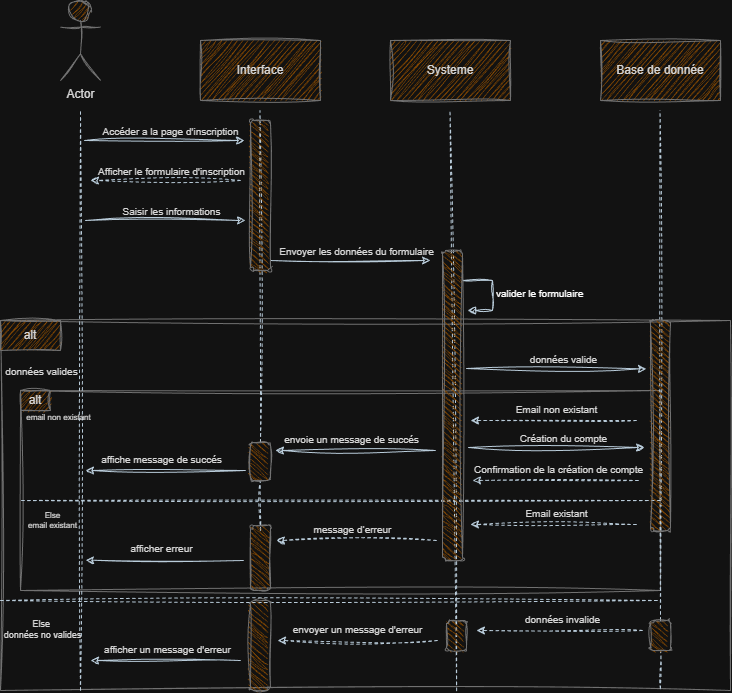

The diagram above was exported from draw.io. Its source (the exported page's mxGraphModel, read from the mxfile embedded in the PNG):
<mxGraphModel dx="2938" dy="1603" grid="0" gridSize="10" guides="1" tooltips="1" connect="1" arrows="1" fold="1" page="1" pageScale="1" pageWidth="827" pageHeight="1169" background="none" math="0" shadow="0">
  <root>
    <mxCell id="0" />
    <mxCell id="1" parent="0" />
    <mxCell id="PfhqKHTAAM4yHsiLnlxu-30" parent="1" style="rounded=0;whiteSpace=wrap;html=1;fillColor=none;strokeColor=#909090;perimeterSpacing=21;labelBackgroundColor=none;fontColor=#1A1A1A;sketch=1;curveFitting=1;jiggle=2;" value="" vertex="1">
      <mxGeometry height="370" width="730" x="39" y="514" as="geometry" />
    </mxCell>
    <mxCell id="ujCfx6GJtNcwwJSOh44B-40" parent="1" style="rounded=0;whiteSpace=wrap;html=1;strokeColor=#909090;fontColor=#1A1A1A;fillColor=none;labelBackgroundColor=none;sketch=1;curveFitting=1;jiggle=2;" value="" vertex="1">
      <mxGeometry height="200" width="640" x="59" y="584" as="geometry" />
    </mxCell>
    <mxCell id="PfhqKHTAAM4yHsiLnlxu-1" parent="1" style="shape=umlActor;verticalLabelPosition=bottom;verticalAlign=top;html=1;outlineConnect=0;labelBackgroundColor=none;fillColor=#F5AB50;strokeColor=#909090;fontColor=#1A1A1A;sketch=1;curveFitting=1;jiggle=2;" value="Actor" vertex="1">
      <mxGeometry height="80" width="40" x="99" y="194" as="geometry" />
    </mxCell>
    <mxCell id="PfhqKHTAAM4yHsiLnlxu-2" edge="1" parent="1" style="endArrow=none;dashed=1;html=1;rounded=0;labelBackgroundColor=none;strokeColor=#182E3E;fontColor=default;sketch=1;curveFitting=1;jiggle=2;" value="">
      <mxGeometry height="50" relative="1" width="50" as="geometry">
        <mxPoint x="119" y="884" as="sourcePoint" />
        <mxPoint x="119" y="304" as="targetPoint" />
      </mxGeometry>
    </mxCell>
    <mxCell id="PfhqKHTAAM4yHsiLnlxu-5" parent="1" style="rounded=0;whiteSpace=wrap;html=1;labelBackgroundColor=none;fillColor=#F5AB50;strokeColor=#909090;fontColor=#1A1A1A;sketch=1;curveFitting=1;jiggle=2;" value="Interface" vertex="1">
      <mxGeometry height="60" width="120" x="239" y="234" as="geometry" />
    </mxCell>
    <mxCell id="PfhqKHTAAM4yHsiLnlxu-8" edge="1" parent="1" source="KZziJVtI47QSjavVWrps-2" style="endArrow=none;dashed=1;html=1;rounded=0;labelBackgroundColor=none;strokeColor=#182E3E;fontColor=default;sketch=1;curveFitting=1;jiggle=2;" value="">
      <mxGeometry height="50" relative="1" width="50" as="geometry">
        <mxPoint x="299" y="884" as="sourcePoint" />
        <mxPoint x="298.5" y="304" as="targetPoint" />
      </mxGeometry>
    </mxCell>
    <mxCell id="PfhqKHTAAM4yHsiLnlxu-9" parent="1" style="rounded=0;whiteSpace=wrap;html=1;labelBackgroundColor=none;fillColor=#F5AB50;strokeColor=#909090;fontColor=#1A1A1A;sketch=1;curveFitting=1;jiggle=2;" value="Systeme" vertex="1">
      <mxGeometry height="60" width="120" x="429" y="234" as="geometry" />
    </mxCell>
    <mxCell id="PfhqKHTAAM4yHsiLnlxu-10" parent="1" style="rounded=0;whiteSpace=wrap;html=1;labelBackgroundColor=none;fillColor=#F5AB50;strokeColor=#909090;fontColor=#1A1A1A;sketch=1;curveFitting=1;jiggle=2;" value="Base de donnée" vertex="1">
      <mxGeometry height="60" width="120" x="639" y="234" as="geometry" />
    </mxCell>
    <mxCell id="PfhqKHTAAM4yHsiLnlxu-11" edge="1" parent="1" source="PfhqKHTAAM4yHsiLnlxu-30" style="endArrow=none;dashed=1;html=1;rounded=0;labelBackgroundColor=none;strokeColor=#182E3E;fontColor=default;exitX=0.618;exitY=0.95;exitDx=0;exitDy=0;exitPerimeter=0;sketch=1;curveFitting=1;jiggle=2;" value="">
      <mxGeometry height="50" relative="1" width="50" as="geometry">
        <mxPoint x="479" y="1134" as="sourcePoint" />
        <mxPoint x="488.5" y="304" as="targetPoint" />
      </mxGeometry>
    </mxCell>
    <mxCell id="PfhqKHTAAM4yHsiLnlxu-12" edge="1" parent="1" source="2T5KWM_L01I_o3FRWD4D-4" style="endArrow=none;dashed=1;html=1;rounded=0;labelBackgroundColor=none;strokeColor=#182E3E;fontColor=default;sketch=1;curveFitting=1;jiggle=2;" value="">
      <mxGeometry height="50" relative="1" width="50" as="geometry">
        <mxPoint x="699" y="1134" as="sourcePoint" />
        <mxPoint x="698.5" y="304" as="targetPoint" />
      </mxGeometry>
    </mxCell>
    <mxCell id="PfhqKHTAAM4yHsiLnlxu-13" edge="1" parent="1" style="endArrow=classic;html=1;rounded=0;labelBackgroundColor=none;strokeColor=#182E3E;fontColor=default;sketch=1;curveFitting=1;jiggle=2;" value="">
      <mxGeometry height="50" relative="1" width="50" as="geometry">
        <mxPoint x="123" y="334" as="sourcePoint" />
        <mxPoint x="283" y="334" as="targetPoint" />
      </mxGeometry>
    </mxCell>
    <mxCell id="PfhqKHTAAM4yHsiLnlxu-15" connectable="0" parent="PfhqKHTAAM4yHsiLnlxu-13" style="edgeLabel;html=1;align=center;verticalAlign=middle;resizable=0;points=[];fontSize=10;labelBackgroundColor=none;fontColor=#1A1A1A;sketch=1;curveFitting=1;jiggle=2;" value="&lt;font&gt;Accéder a la page d'inscription&lt;/font&gt;" vertex="1">
      <mxGeometry relative="1" x="0.1416" y="-1" as="geometry">
        <mxPoint x="-6" y="-11" as="offset" />
      </mxGeometry>
    </mxCell>
    <mxCell id="PfhqKHTAAM4yHsiLnlxu-19" edge="1" parent="1" style="endArrow=classic;html=1;rounded=0;dashed=1;labelBackgroundColor=none;strokeColor=#182E3E;fontColor=default;sketch=1;curveFitting=1;jiggle=2;" value="">
      <mxGeometry height="50" relative="1" width="50" as="geometry">
        <mxPoint x="279" y="374" as="sourcePoint" />
        <mxPoint x="129" y="374" as="targetPoint" />
      </mxGeometry>
    </mxCell>
    <mxCell id="PfhqKHTAAM4yHsiLnlxu-20" connectable="0" parent="1" style="edgeLabel;html=1;align=center;verticalAlign=middle;resizable=0;points=[];fontSize=10;labelBackgroundColor=none;fontColor=#1A1A1A;sketch=1;curveFitting=1;jiggle=2;" value="&lt;font&gt;Afficher le formulaire d'inscription&lt;/font&gt;" vertex="1">
      <mxGeometry x="209" y="364" as="geometry" />
    </mxCell>
    <mxCell id="PfhqKHTAAM4yHsiLnlxu-21" edge="1" parent="1" style="endArrow=classic;html=1;rounded=0;labelBackgroundColor=none;strokeColor=#182E3E;fontColor=default;sketch=1;curveFitting=1;jiggle=2;" value="">
      <mxGeometry height="50" relative="1" width="50" as="geometry">
        <mxPoint x="124" y="414" as="sourcePoint" />
        <mxPoint x="284" y="414" as="targetPoint" />
      </mxGeometry>
    </mxCell>
    <mxCell id="PfhqKHTAAM4yHsiLnlxu-22" connectable="0" parent="PfhqKHTAAM4yHsiLnlxu-21" style="edgeLabel;html=1;align=center;verticalAlign=middle;resizable=0;points=[];fontSize=10;labelBackgroundColor=none;fontColor=#1A1A1A;sketch=1;curveFitting=1;jiggle=2;" value="&lt;font&gt;Saisir les informations&lt;/font&gt;" vertex="1">
      <mxGeometry relative="1" x="0.1416" y="-1" as="geometry">
        <mxPoint x="-6" y="-11" as="offset" />
      </mxGeometry>
    </mxCell>
    <mxCell id="PfhqKHTAAM4yHsiLnlxu-23" edge="1" parent="1" style="endArrow=classic;html=1;rounded=0;labelBackgroundColor=none;strokeColor=#182E3E;fontColor=default;sketch=1;curveFitting=1;jiggle=2;" value="">
      <mxGeometry height="50" relative="1" width="50" as="geometry">
        <mxPoint x="309" y="454" as="sourcePoint" />
        <mxPoint x="469" y="454" as="targetPoint" />
      </mxGeometry>
    </mxCell>
    <mxCell id="PfhqKHTAAM4yHsiLnlxu-24" connectable="0" parent="PfhqKHTAAM4yHsiLnlxu-23" style="edgeLabel;html=1;align=center;verticalAlign=middle;resizable=0;points=[];fontSize=10;labelBackgroundColor=none;fontColor=#1A1A1A;sketch=1;curveFitting=1;jiggle=2;" value="&lt;font&gt;Envoyer les données du formulaire&lt;/font&gt;" vertex="1">
      <mxGeometry relative="1" x="0.1416" y="-1" as="geometry">
        <mxPoint x="-6" y="-11" as="offset" />
      </mxGeometry>
    </mxCell>
    <mxCell id="PfhqKHTAAM4yHsiLnlxu-28" edge="1" parent="1" style="html=1;align=left;spacingLeft=2;endArrow=block;rounded=0;edgeStyle=orthogonalEdgeStyle;curved=0;rounded=0;labelBackgroundColor=none;strokeColor=#182E3E;fontColor=default;sketch=1;curveFitting=1;jiggle=2;" value="&lt;span style=&quot;font-size: 10px; text-align: center;&quot;&gt;&lt;font style=&quot;color: light-dark(rgb(182, 184, 207), rgb(255, 255, 255));&quot;&gt;valider le formulaire&amp;nbsp;&lt;/font&gt;&lt;/span&gt;">
      <mxGeometry relative="1" as="geometry">
        <Array as="points">
          <mxPoint x="531" y="504" />
        </Array>
        <mxPoint x="501" y="474" as="sourcePoint" />
        <mxPoint x="506" y="504" as="targetPoint" />
      </mxGeometry>
    </mxCell>
    <mxCell id="PfhqKHTAAM4yHsiLnlxu-31" parent="1" style="rounded=0;whiteSpace=wrap;html=1;labelBackgroundColor=none;fillColor=#F5AB50;strokeColor=#909090;fontColor=#1A1A1A;sketch=1;curveFitting=1;jiggle=2;" value="alt" vertex="1">
      <mxGeometry height="30" width="60" x="39" y="514" as="geometry" />
    </mxCell>
    <mxCell id="PfhqKHTAAM4yHsiLnlxu-32" connectable="0" parent="1" style="edgeLabel;html=1;align=center;verticalAlign=middle;resizable=0;points=[];fontSize=10;labelBackgroundColor=none;fontColor=#1A1A1A;sketch=1;curveFitting=1;jiggle=2;" value="&lt;font&gt;données valides&lt;/font&gt;" vertex="1">
      <mxGeometry x="85" y="563" as="geometry">
        <mxPoint x="-6" y="1" as="offset" />
      </mxGeometry>
    </mxCell>
    <mxCell id="PfhqKHTAAM4yHsiLnlxu-37" edge="1" parent="1" style="endArrow=classic;html=1;rounded=0;entryX=0.97;entryY=0.104;entryDx=0;entryDy=0;entryPerimeter=0;labelBackgroundColor=none;strokeColor=#182E3E;fontColor=default;sketch=1;curveFitting=1;jiggle=2;" value="">
      <mxGeometry height="50" relative="1" width="50" as="geometry">
        <mxPoint x="505" y="562" as="sourcePoint" />
        <mxPoint x="685.0000000000001" y="562.31" as="targetPoint" />
      </mxGeometry>
    </mxCell>
    <mxCell id="PfhqKHTAAM4yHsiLnlxu-38" connectable="0" parent="PfhqKHTAAM4yHsiLnlxu-37" style="edgeLabel;html=1;align=center;verticalAlign=middle;resizable=0;points=[];fontSize=10;labelBackgroundColor=none;fontColor=#1A1A1A;sketch=1;curveFitting=1;jiggle=2;" value="&lt;font&gt;données valide&lt;/font&gt;" vertex="1">
      <mxGeometry relative="1" x="0.1416" y="-1" as="geometry">
        <mxPoint x="-6" y="-11" as="offset" />
      </mxGeometry>
    </mxCell>
    <mxCell id="ujCfx6GJtNcwwJSOh44B-3" edge="1" parent="1" style="endArrow=classic;html=1;rounded=0;labelBackgroundColor=none;strokeColor=#182E3E;fontColor=default;sketch=1;curveFitting=1;jiggle=2;" value="">
      <mxGeometry height="50" relative="1" width="50" as="geometry">
        <mxPoint x="474" y="644" as="sourcePoint" />
        <mxPoint x="314" y="644" as="targetPoint" />
      </mxGeometry>
    </mxCell>
    <mxCell id="ujCfx6GJtNcwwJSOh44B-4" connectable="0" parent="ujCfx6GJtNcwwJSOh44B-3" style="edgeLabel;html=1;align=center;verticalAlign=middle;resizable=0;points=[];fontSize=10;labelBackgroundColor=none;fontColor=#1A1A1A;sketch=1;curveFitting=1;jiggle=2;" value="&lt;font&gt;envoie un message de succés&lt;/font&gt;" vertex="1">
      <mxGeometry relative="1" x="0.1416" y="-1" as="geometry">
        <mxPoint x="7" y="-11" as="offset" />
      </mxGeometry>
    </mxCell>
    <mxCell id="ujCfx6GJtNcwwJSOh44B-5" edge="1" parent="1" style="endArrow=classic;html=1;rounded=0;labelBackgroundColor=none;strokeColor=#182E3E;fontColor=default;sketch=1;curveFitting=1;jiggle=2;" value="">
      <mxGeometry height="50" relative="1" width="50" as="geometry">
        <mxPoint x="283.9000000000001" y="664" as="sourcePoint" />
        <mxPoint x="124" y="664" as="targetPoint" />
      </mxGeometry>
    </mxCell>
    <mxCell id="ujCfx6GJtNcwwJSOh44B-6" connectable="0" parent="ujCfx6GJtNcwwJSOh44B-5" style="edgeLabel;html=1;align=center;verticalAlign=middle;resizable=0;points=[];fontSize=10;labelBackgroundColor=none;fontColor=#1A1A1A;sketch=1;curveFitting=1;jiggle=2;" value="&lt;font&gt;affiche message de succés&lt;/font&gt;" vertex="1">
      <mxGeometry relative="1" x="0.1416" y="-1" as="geometry">
        <mxPoint x="7" y="-11" as="offset" />
      </mxGeometry>
    </mxCell>
    <mxCell id="ujCfx6GJtNcwwJSOh44B-7" edge="1" parent="1" style="endArrow=none;html=1;rounded=0;dashed=1;labelBackgroundColor=none;strokeColor=#182E3E;fontColor=default;sketch=1;curveFitting=1;jiggle=2;" value="">
      <mxGeometry height="50" relative="1" width="50" as="geometry">
        <mxPoint x="60" y="694" as="sourcePoint" />
        <mxPoint x="699" y="694" as="targetPoint" />
      </mxGeometry>
    </mxCell>
    <mxCell id="ujCfx6GJtNcwwJSOh44B-8" connectable="0" parent="1" style="edgeLabel;html=1;align=center;verticalAlign=middle;resizable=0;points=[];fontSize=8;labelBackgroundColor=none;fontColor=#1A1A1A;sketch=1;curveFitting=1;jiggle=2;" value="&lt;font&gt;Else&lt;/font&gt;&lt;div&gt;&lt;font&gt;email existant&lt;/font&gt;&lt;/div&gt;" vertex="1">
      <mxGeometry x="97" y="704" as="geometry">
        <mxPoint x="-7" y="9" as="offset" />
      </mxGeometry>
    </mxCell>
    <mxCell id="ujCfx6GJtNcwwJSOh44B-17" edge="1" parent="1" style="endArrow=classic;html=1;rounded=0;dashed=1;labelBackgroundColor=none;strokeColor=#182E3E;fontColor=default;sketch=1;curveFitting=1;jiggle=2;" value="">
      <mxGeometry height="50" relative="1" width="50" as="geometry">
        <mxPoint x="677" y="674" as="sourcePoint" />
        <mxPoint x="511" y="674" as="targetPoint" />
      </mxGeometry>
    </mxCell>
    <mxCell id="ujCfx6GJtNcwwJSOh44B-18" connectable="0" parent="ujCfx6GJtNcwwJSOh44B-17" style="edgeLabel;html=1;align=center;verticalAlign=middle;resizable=0;points=[];fontSize=10;labelBackgroundColor=none;fontColor=#1A1A1A;sketch=1;curveFitting=1;jiggle=2;" value="&lt;font&gt;Confirmation de la création de compte&lt;/font&gt;" vertex="1">
      <mxGeometry relative="1" x="0.1416" y="-1" as="geometry">
        <mxPoint x="14" y="-11" as="offset" />
      </mxGeometry>
    </mxCell>
    <mxCell id="ujCfx6GJtNcwwJSOh44B-21" edge="1" parent="1" style="endArrow=classic;html=1;rounded=0;labelBackgroundColor=none;strokeColor=#182E3E;fontColor=default;dashed=1;sketch=1;curveFitting=1;jiggle=2;" value="">
      <mxGeometry height="50" relative="1" width="50" as="geometry">
        <mxPoint x="475" y="734" as="sourcePoint" />
        <mxPoint x="315" y="734" as="targetPoint" />
      </mxGeometry>
    </mxCell>
    <mxCell id="ujCfx6GJtNcwwJSOh44B-22" connectable="0" parent="ujCfx6GJtNcwwJSOh44B-21" style="edgeLabel;html=1;align=center;verticalAlign=middle;resizable=0;points=[];fontSize=10;labelBackgroundColor=none;fontColor=#1A1A1A;sketch=1;curveFitting=1;jiggle=2;" value="&lt;font&gt;message d’erreur&lt;/font&gt;" vertex="1">
      <mxGeometry relative="1" x="0.1416" y="-1" as="geometry">
        <mxPoint x="7" y="-11" as="offset" />
      </mxGeometry>
    </mxCell>
    <mxCell id="ujCfx6GJtNcwwJSOh44B-23" edge="1" parent="1" style="endArrow=classic;html=1;rounded=0;labelBackgroundColor=none;strokeColor=#182E3E;fontColor=default;sketch=1;curveFitting=1;jiggle=2;" value="">
      <mxGeometry height="50" relative="1" width="50" as="geometry">
        <mxPoint x="282" y="754" as="sourcePoint" />
        <mxPoint x="124.05000000000001" y="753.71" as="targetPoint" />
      </mxGeometry>
    </mxCell>
    <mxCell id="ujCfx6GJtNcwwJSOh44B-24" connectable="0" parent="ujCfx6GJtNcwwJSOh44B-23" style="edgeLabel;html=1;align=center;verticalAlign=middle;resizable=0;points=[];fontSize=10;labelBackgroundColor=none;fontColor=#1A1A1A;sketch=1;curveFitting=1;jiggle=2;" value="&lt;font&gt;afficher erreur&lt;/font&gt;" vertex="1">
      <mxGeometry relative="1" x="0.1416" y="-1" as="geometry">
        <mxPoint x="7" y="-11" as="offset" />
      </mxGeometry>
    </mxCell>
    <mxCell id="ujCfx6GJtNcwwJSOh44B-25" edge="1" parent="1" style="endArrow=none;html=1;rounded=0;dashed=1;labelBackgroundColor=none;strokeColor=#182E3E;fontColor=default;sketch=1;curveFitting=1;jiggle=2;" value="">
      <mxGeometry height="50" relative="1" width="50" as="geometry">
        <mxPoint x="39" y="794" as="sourcePoint" />
        <mxPoint x="699" y="794" as="targetPoint" />
      </mxGeometry>
    </mxCell>
    <mxCell id="ujCfx6GJtNcwwJSOh44B-26" connectable="0" parent="1" style="edgeLabel;html=1;align=center;verticalAlign=middle;resizable=0;points=[];fontSize=9;labelBackgroundColor=none;fontColor=#1A1A1A;sketch=1;curveFitting=1;jiggle=2;" value="&lt;font&gt;Else&amp;nbsp;&lt;/font&gt;&lt;div&gt;données no valides&lt;/div&gt;" vertex="1">
      <mxGeometry x="89" y="563" as="geometry">
        <mxPoint x="-9" y="259" as="offset" />
      </mxGeometry>
    </mxCell>
    <mxCell id="ujCfx6GJtNcwwJSOh44B-27" edge="1" parent="1" style="endArrow=classic;html=1;rounded=0;entryX=0.97;entryY=0.104;entryDx=0;entryDy=0;entryPerimeter=0;dashed=1;labelBackgroundColor=none;strokeColor=#182E3E;fontColor=default;sketch=1;curveFitting=1;jiggle=2;" value="">
      <mxGeometry height="50" relative="1" width="50" as="geometry">
        <mxPoint x="476.0000000000001" y="834" as="sourcePoint" />
        <mxPoint x="316.1" y="834" as="targetPoint" />
      </mxGeometry>
    </mxCell>
    <mxCell id="ujCfx6GJtNcwwJSOh44B-28" connectable="0" parent="ujCfx6GJtNcwwJSOh44B-27" style="edgeLabel;html=1;align=center;verticalAlign=middle;resizable=0;points=[];fontSize=10;labelBackgroundColor=none;fontColor=#1A1A1A;sketch=1;curveFitting=1;jiggle=2;" value="&lt;font&gt;envoyer un message d'erreur&lt;/font&gt;" vertex="1">
      <mxGeometry relative="1" x="0.1416" y="-1" as="geometry">
        <mxPoint x="11" y="-11" as="offset" />
      </mxGeometry>
    </mxCell>
    <mxCell id="ujCfx6GJtNcwwJSOh44B-30" edge="1" parent="1" style="endArrow=classic;html=1;rounded=0;entryX=0.97;entryY=0.104;entryDx=0;entryDy=0;entryPerimeter=0;labelBackgroundColor=none;strokeColor=#182E3E;fontColor=default;sketch=1;curveFitting=1;jiggle=2;" value="">
      <mxGeometry height="50" relative="1" width="50" as="geometry">
        <mxPoint x="279" y="854" as="sourcePoint" />
        <mxPoint x="129.10000000000002" y="854" as="targetPoint" />
      </mxGeometry>
    </mxCell>
    <mxCell id="ujCfx6GJtNcwwJSOh44B-31" connectable="0" parent="ujCfx6GJtNcwwJSOh44B-30" style="edgeLabel;html=1;align=center;verticalAlign=middle;resizable=0;points=[];fontSize=10;labelBackgroundColor=none;fontColor=#1A1A1A;sketch=1;curveFitting=1;jiggle=2;" value="&lt;font&gt;afficher un message d'erreur&lt;/font&gt;" vertex="1">
      <mxGeometry relative="1" x="0.1416" y="-1" as="geometry">
        <mxPoint x="11" y="-11" as="offset" />
      </mxGeometry>
    </mxCell>
    <mxCell id="ujCfx6GJtNcwwJSOh44B-34" parent="1" style="rounded=0;whiteSpace=wrap;html=1;labelBackgroundColor=none;fillColor=#F5AB50;strokeColor=#909090;fontColor=#1A1A1A;sketch=1;curveFitting=1;jiggle=2;" value="alt" vertex="1">
      <mxGeometry height="20" width="30" x="59" y="584" as="geometry" />
    </mxCell>
    <mxCell id="ujCfx6GJtNcwwJSOh44B-35" edge="1" parent="1" style="endArrow=classic;html=1;rounded=0;labelBackgroundColor=none;strokeColor=#182E3E;fontColor=default;sketch=1;curveFitting=1;jiggle=2;" value="">
      <mxGeometry height="50" relative="1" width="50" as="geometry">
        <mxPoint x="507" y="641" as="sourcePoint" />
        <mxPoint x="683" y="641" as="targetPoint" />
      </mxGeometry>
    </mxCell>
    <mxCell id="ujCfx6GJtNcwwJSOh44B-36" connectable="0" parent="ujCfx6GJtNcwwJSOh44B-35" style="edgeLabel;html=1;align=center;verticalAlign=middle;resizable=0;points=[];fontSize=10;labelBackgroundColor=none;fontColor=#1A1A1A;sketch=1;curveFitting=1;jiggle=2;" value="&lt;font&gt;Création du compte&lt;/font&gt;" vertex="1">
      <mxGeometry relative="1" x="0.1416" y="-1" as="geometry">
        <mxPoint x="-6" y="-11" as="offset" />
      </mxGeometry>
    </mxCell>
    <mxCell id="ujCfx6GJtNcwwJSOh44B-46" connectable="0" parent="1" style="edgeLabel;html=1;align=center;verticalAlign=middle;resizable=0;points=[];fontSize=8;labelBackgroundColor=none;fontColor=#1A1A1A;sketch=1;curveFitting=1;jiggle=2;" value="&lt;br&gt;&lt;div&gt;&lt;font&gt;email non existant&lt;/font&gt;&lt;/div&gt;" vertex="1">
      <mxGeometry x="89" y="604" as="geometry">
        <mxPoint x="7" y="1" as="offset" />
      </mxGeometry>
    </mxCell>
    <mxCell id="KZziJVtI47QSjavVWrps-1" parent="1" style="rounded=1;whiteSpace=wrap;html=1;strokeColor=#909090;fontColor=#1A1A1A;fillColor=#F5AB50;direction=south;labelBackgroundColor=none;sketch=1;curveFitting=1;jiggle=2;" value="" vertex="1">
      <mxGeometry height="150" width="20" x="289" y="314" as="geometry" />
    </mxCell>
    <mxCell id="KZziJVtI47QSjavVWrps-3" edge="1" parent="1" style="endArrow=none;dashed=1;html=1;rounded=0;labelBackgroundColor=none;strokeColor=#182E3E;fontColor=default;sketch=1;curveFitting=1;jiggle=2;" target="KZziJVtI47QSjavVWrps-2" value="">
      <mxGeometry height="50" relative="1" width="50" as="geometry">
        <mxPoint x="299" y="724" as="sourcePoint" />
        <mxPoint x="298.5" y="304" as="targetPoint" />
      </mxGeometry>
    </mxCell>
    <mxCell id="KZziJVtI47QSjavVWrps-2" parent="1" style="rounded=1;whiteSpace=wrap;html=1;strokeColor=#909090;fontColor=#1A1A1A;fillColor=#F5AB50;direction=south;labelBackgroundColor=none;sketch=1;curveFitting=1;jiggle=2;" value="" vertex="1">
      <mxGeometry height="38" width="20" x="289" y="636" as="geometry" />
    </mxCell>
    <mxCell id="KZziJVtI47QSjavVWrps-9" parent="1" style="rounded=1;whiteSpace=wrap;html=1;strokeColor=#909090;fontColor=#1A1A1A;fillColor=#F5AB50;direction=south;labelBackgroundColor=none;sketch=1;curveFitting=1;jiggle=2;" value="" vertex="1">
      <mxGeometry height="310" width="20" x="481" y="444" as="geometry" />
    </mxCell>
    <mxCell id="KZziJVtI47QSjavVWrps-10" parent="1" style="rounded=1;whiteSpace=wrap;html=1;strokeColor=#909090;fontColor=#1A1A1A;fillColor=#F5AB50;direction=south;labelBackgroundColor=none;sketch=1;curveFitting=1;jiggle=2;" value="" vertex="1">
      <mxGeometry height="210" width="20" x="689" y="514" as="geometry" />
    </mxCell>
    <mxCell id="KZziJVtI47QSjavVWrps-15" edge="1" parent="1" style="endArrow=classic;html=1;rounded=0;dashed=1;labelBackgroundColor=none;strokeColor=#182E3E;fontColor=default;sketch=1;curveFitting=1;jiggle=2;" value="">
      <mxGeometry height="50" relative="1" width="50" as="geometry">
        <mxPoint x="681" y="824" as="sourcePoint" />
        <mxPoint x="515" y="824" as="targetPoint" />
      </mxGeometry>
    </mxCell>
    <mxCell id="KZziJVtI47QSjavVWrps-16" connectable="0" parent="KZziJVtI47QSjavVWrps-15" style="edgeLabel;html=1;align=center;verticalAlign=middle;resizable=0;points=[];fontSize=10;labelBackgroundColor=none;fontColor=#1A1A1A;sketch=1;curveFitting=1;jiggle=2;" value="&lt;font&gt;données invalide&lt;/font&gt;" vertex="1">
      <mxGeometry relative="1" x="0.1416" y="-1" as="geometry">
        <mxPoint x="14" y="-11" as="offset" />
      </mxGeometry>
    </mxCell>
    <mxCell id="KZziJVtI47QSjavVWrps-17" edge="1" parent="1" style="endArrow=classic;html=1;rounded=0;dashed=1;labelBackgroundColor=none;strokeColor=#182E3E;fontColor=default;sketch=1;curveFitting=1;jiggle=2;" value="">
      <mxGeometry height="50" relative="1" width="50" as="geometry">
        <mxPoint x="675" y="614" as="sourcePoint" />
        <mxPoint x="509" y="614" as="targetPoint" />
      </mxGeometry>
    </mxCell>
    <mxCell id="KZziJVtI47QSjavVWrps-18" connectable="0" parent="KZziJVtI47QSjavVWrps-17" style="edgeLabel;html=1;align=center;verticalAlign=middle;resizable=0;points=[];fontSize=10;labelBackgroundColor=none;fontColor=#1A1A1A;sketch=1;curveFitting=1;jiggle=2;" value="&lt;font&gt;Email non existant&lt;/font&gt;" vertex="1">
      <mxGeometry relative="1" x="0.1416" y="-1" as="geometry">
        <mxPoint x="14" y="-11" as="offset" />
      </mxGeometry>
    </mxCell>
    <mxCell id="KZziJVtI47QSjavVWrps-27" edge="1" parent="1" style="endArrow=classic;html=1;rounded=0;dashed=1;labelBackgroundColor=none;strokeColor=#182E3E;fontColor=default;sketch=1;curveFitting=1;jiggle=2;" value="">
      <mxGeometry height="50" relative="1" width="50" as="geometry">
        <mxPoint x="675" y="718" as="sourcePoint" />
        <mxPoint x="509" y="718" as="targetPoint" />
      </mxGeometry>
    </mxCell>
    <mxCell id="KZziJVtI47QSjavVWrps-28" connectable="0" parent="KZziJVtI47QSjavVWrps-27" style="edgeLabel;html=1;align=center;verticalAlign=middle;resizable=0;points=[];fontSize=10;labelBackgroundColor=none;fontColor=#1A1A1A;sketch=1;curveFitting=1;jiggle=2;" value="&lt;font&gt;Email existant&lt;/font&gt;" vertex="1">
      <mxGeometry relative="1" x="0.1416" y="-1" as="geometry">
        <mxPoint x="14" y="-11" as="offset" />
      </mxGeometry>
    </mxCell>
    <mxCell id="2T5KWM_L01I_o3FRWD4D-1" parent="1" style="rounded=1;whiteSpace=wrap;html=1;strokeColor=#909090;fontColor=#1A1A1A;fillColor=#F5AB50;direction=south;labelBackgroundColor=none;sketch=1;curveFitting=1;jiggle=2;" value="" vertex="1">
      <mxGeometry height="65" width="20" x="289" y="719" as="geometry" />
    </mxCell>
    <mxCell id="2T5KWM_L01I_o3FRWD4D-2" parent="1" style="rounded=1;whiteSpace=wrap;html=1;strokeColor=#909090;fontColor=#1A1A1A;fillColor=#F5AB50;direction=south;labelBackgroundColor=none;sketch=1;curveFitting=1;jiggle=2;" value="" vertex="1">
      <mxGeometry height="90" width="20" x="289" y="794" as="geometry" />
    </mxCell>
    <mxCell id="2T5KWM_L01I_o3FRWD4D-3" parent="1" style="rounded=1;whiteSpace=wrap;html=1;strokeColor=#909090;fontColor=#1A1A1A;fillColor=#F5AB50;direction=south;labelBackgroundColor=none;sketch=1;curveFitting=1;jiggle=2;" value="" vertex="1">
      <mxGeometry height="30" width="20" x="485" y="814" as="geometry" />
    </mxCell>
    <mxCell id="2T5KWM_L01I_o3FRWD4D-5" edge="1" parent="1" source="PfhqKHTAAM4yHsiLnlxu-30" style="endArrow=none;dashed=1;html=1;rounded=0;labelBackgroundColor=none;strokeColor=#182E3E;fontColor=default;exitX=0.882;exitY=0.945;exitDx=0;exitDy=0;exitPerimeter=0;sketch=1;curveFitting=1;jiggle=2;" target="2T5KWM_L01I_o3FRWD4D-4" value="">
      <mxGeometry height="50" relative="1" width="50" as="geometry">
        <mxPoint x="699" y="882" as="sourcePoint" />
        <mxPoint x="698.5" y="304" as="targetPoint" />
      </mxGeometry>
    </mxCell>
    <mxCell id="2T5KWM_L01I_o3FRWD4D-4" parent="1" style="rounded=1;whiteSpace=wrap;html=1;strokeColor=#909090;fontColor=#1A1A1A;fillColor=#F5AB50;direction=south;labelBackgroundColor=none;sketch=1;curveFitting=1;jiggle=2;" value="" vertex="1">
      <mxGeometry height="30" width="20" x="689" y="814" as="geometry" />
    </mxCell>
  </root>
</mxGraphModel>